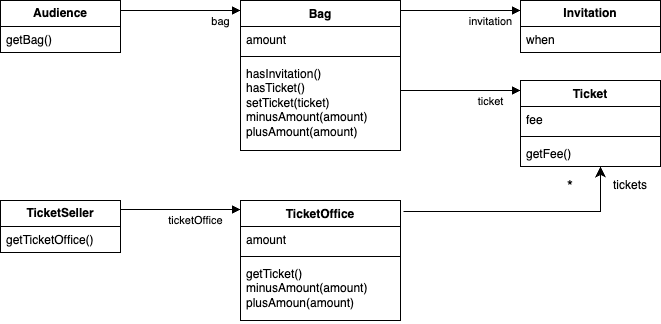

The diagram above was exported from draw.io. Its source (the exported page's mxGraphModel, read from the mxfile embedded in the PNG):
<mxGraphModel dx="1434" dy="771" grid="1" gridSize="10" guides="1" tooltips="1" connect="1" arrows="1" fold="1" page="1" pageScale="1" pageWidth="1200" pageHeight="1600" background="#FFFFFF" math="0" shadow="0">
  <root>
    <mxCell id="WIyWlLk6GJQsqaUBKTNV-0" />
    <mxCell id="WIyWlLk6GJQsqaUBKTNV-1" parent="WIyWlLk6GJQsqaUBKTNV-0" />
    <mxCell id="OtvP-jYltt3uAolecgK2-0" value="&lt;b&gt;Audience&lt;/b&gt;" style="swimlane;fontStyle=0;childLayout=stackLayout;horizontal=1;startSize=26;fillColor=none;horizontalStack=0;resizeParent=1;resizeParentMax=0;resizeLast=0;collapsible=1;marginBottom=0;whiteSpace=wrap;html=1;rounded=0;" vertex="1" parent="WIyWlLk6GJQsqaUBKTNV-1">
      <mxGeometry x="80" y="40" width="120" height="52" as="geometry" />
    </mxCell>
    <mxCell id="OtvP-jYltt3uAolecgK2-2" value="getBag()" style="text;strokeColor=none;fillColor=none;align=left;verticalAlign=top;spacingLeft=4;spacingRight=4;overflow=hidden;rotatable=0;points=[[0,0.5],[1,0.5]];portConstraint=eastwest;whiteSpace=wrap;html=1;rounded=0;" vertex="1" parent="OtvP-jYltt3uAolecgK2-0">
      <mxGeometry y="26" width="120" height="26" as="geometry" />
    </mxCell>
    <mxCell id="OtvP-jYltt3uAolecgK2-4" value="Bag&lt;br&gt;" style="swimlane;fontStyle=1;align=center;verticalAlign=top;childLayout=stackLayout;horizontal=1;startSize=26;horizontalStack=0;resizeParent=1;resizeParentMax=0;resizeLast=0;collapsible=1;marginBottom=0;whiteSpace=wrap;html=1;rounded=0;" vertex="1" parent="WIyWlLk6GJQsqaUBKTNV-1">
      <mxGeometry x="320" y="40" width="160" height="150" as="geometry" />
    </mxCell>
    <mxCell id="OtvP-jYltt3uAolecgK2-5" value="amount&lt;br&gt;" style="text;strokeColor=none;fillColor=none;align=left;verticalAlign=top;spacingLeft=4;spacingRight=4;overflow=hidden;rotatable=0;points=[[0,0.5],[1,0.5]];portConstraint=eastwest;whiteSpace=wrap;html=1;rounded=0;" vertex="1" parent="OtvP-jYltt3uAolecgK2-4">
      <mxGeometry y="26" width="160" height="26" as="geometry" />
    </mxCell>
    <mxCell id="OtvP-jYltt3uAolecgK2-6" value="" style="line;strokeWidth=1;fillColor=none;align=left;verticalAlign=middle;spacingTop=-1;spacingLeft=3;spacingRight=3;rotatable=0;labelPosition=right;points=[];portConstraint=eastwest;strokeColor=inherit;rounded=0;" vertex="1" parent="OtvP-jYltt3uAolecgK2-4">
      <mxGeometry y="52" width="160" height="8" as="geometry" />
    </mxCell>
    <mxCell id="OtvP-jYltt3uAolecgK2-7" value="hasInvitation()&lt;br&gt;hasTicket()&lt;br&gt;setTicket(ticket)&lt;br&gt;minusAmount(amount)&lt;br&gt;plusAmount(amount)" style="text;strokeColor=none;fillColor=none;align=left;verticalAlign=top;spacingLeft=4;spacingRight=4;overflow=hidden;rotatable=0;points=[[0,0.5],[1,0.5]];portConstraint=eastwest;whiteSpace=wrap;html=1;rounded=0;" vertex="1" parent="OtvP-jYltt3uAolecgK2-4">
      <mxGeometry y="60" width="160" height="90" as="geometry" />
    </mxCell>
    <mxCell id="OtvP-jYltt3uAolecgK2-8" value="&lt;b&gt;Invitation&lt;/b&gt;" style="swimlane;fontStyle=0;childLayout=stackLayout;horizontal=1;startSize=26;fillColor=none;horizontalStack=0;resizeParent=1;resizeParentMax=0;resizeLast=0;collapsible=1;marginBottom=0;whiteSpace=wrap;html=1;rounded=0;" vertex="1" parent="WIyWlLk6GJQsqaUBKTNV-1">
      <mxGeometry x="600" y="40" width="140" height="52" as="geometry" />
    </mxCell>
    <mxCell id="OtvP-jYltt3uAolecgK2-11" value="when" style="text;strokeColor=none;fillColor=none;align=left;verticalAlign=top;spacingLeft=4;spacingRight=4;overflow=hidden;rotatable=0;points=[[0,0.5],[1,0.5]];portConstraint=eastwest;whiteSpace=wrap;html=1;rounded=0;" vertex="1" parent="OtvP-jYltt3uAolecgK2-8">
      <mxGeometry y="26" width="140" height="26" as="geometry" />
    </mxCell>
    <mxCell id="OtvP-jYltt3uAolecgK2-12" value="Ticket" style="swimlane;fontStyle=1;align=center;verticalAlign=top;childLayout=stackLayout;horizontal=1;startSize=26;horizontalStack=0;resizeParent=1;resizeParentMax=0;resizeLast=0;collapsible=1;marginBottom=0;whiteSpace=wrap;html=1;rounded=0;" vertex="1" parent="WIyWlLk6GJQsqaUBKTNV-1">
      <mxGeometry x="600" y="120" width="140" height="86" as="geometry" />
    </mxCell>
    <mxCell id="OtvP-jYltt3uAolecgK2-13" value="fee" style="text;strokeColor=none;fillColor=none;align=left;verticalAlign=top;spacingLeft=4;spacingRight=4;overflow=hidden;rotatable=0;points=[[0,0.5],[1,0.5]];portConstraint=eastwest;whiteSpace=wrap;html=1;rounded=0;" vertex="1" parent="OtvP-jYltt3uAolecgK2-12">
      <mxGeometry y="26" width="140" height="26" as="geometry" />
    </mxCell>
    <mxCell id="OtvP-jYltt3uAolecgK2-14" value="" style="line;strokeWidth=1;fillColor=none;align=left;verticalAlign=middle;spacingTop=-1;spacingLeft=3;spacingRight=3;rotatable=0;labelPosition=right;points=[];portConstraint=eastwest;strokeColor=inherit;rounded=0;" vertex="1" parent="OtvP-jYltt3uAolecgK2-12">
      <mxGeometry y="52" width="140" height="8" as="geometry" />
    </mxCell>
    <mxCell id="OtvP-jYltt3uAolecgK2-15" value="getFee()" style="text;strokeColor=none;fillColor=none;align=left;verticalAlign=top;spacingLeft=4;spacingRight=4;overflow=hidden;rotatable=0;points=[[0,0.5],[1,0.5]];portConstraint=eastwest;whiteSpace=wrap;html=1;rounded=0;" vertex="1" parent="OtvP-jYltt3uAolecgK2-12">
      <mxGeometry y="60" width="140" height="26" as="geometry" />
    </mxCell>
    <mxCell id="OtvP-jYltt3uAolecgK2-16" value="bag" style="html=1;verticalAlign=bottom;endArrow=block;edgeStyle=elbowEdgeStyle;elbow=vertical;curved=0;rounded=0;" edge="1" parent="WIyWlLk6GJQsqaUBKTNV-1" target="OtvP-jYltt3uAolecgK2-4">
      <mxGeometry x="0.6667" y="-20" width="80" relative="1" as="geometry">
        <mxPoint x="200" y="50" as="sourcePoint" />
        <mxPoint x="280" y="50" as="targetPoint" />
        <mxPoint as="offset" />
      </mxGeometry>
    </mxCell>
    <mxCell id="OtvP-jYltt3uAolecgK2-19" value="invitation" style="html=1;verticalAlign=bottom;endArrow=block;edgeStyle=elbowEdgeStyle;elbow=vertical;curved=0;rounded=0;" edge="1" parent="WIyWlLk6GJQsqaUBKTNV-1">
      <mxGeometry x="0.5" y="-20" width="80" relative="1" as="geometry">
        <mxPoint x="480" y="50" as="sourcePoint" />
        <mxPoint x="600" y="50" as="targetPoint" />
        <mxPoint as="offset" />
      </mxGeometry>
    </mxCell>
    <mxCell id="OtvP-jYltt3uAolecgK2-20" value="ticket" style="html=1;verticalAlign=bottom;endArrow=block;edgeStyle=elbowEdgeStyle;elbow=vertical;curved=0;rounded=0;" edge="1" parent="WIyWlLk6GJQsqaUBKTNV-1">
      <mxGeometry x="0.5" y="-20" width="80" relative="1" as="geometry">
        <mxPoint x="480" y="130" as="sourcePoint" />
        <mxPoint x="600" y="130" as="targetPoint" />
        <mxPoint as="offset" />
      </mxGeometry>
    </mxCell>
    <mxCell id="OtvP-jYltt3uAolecgK2-21" value="&lt;b&gt;TicketSeller&lt;/b&gt;" style="swimlane;fontStyle=0;childLayout=stackLayout;horizontal=1;startSize=26;fillColor=none;horizontalStack=0;resizeParent=1;resizeParentMax=0;resizeLast=0;collapsible=1;marginBottom=0;whiteSpace=wrap;html=1;rounded=0;" vertex="1" parent="WIyWlLk6GJQsqaUBKTNV-1">
      <mxGeometry x="80" y="240" width="120" height="52" as="geometry" />
    </mxCell>
    <mxCell id="OtvP-jYltt3uAolecgK2-24" value="getTicketOffice()" style="text;strokeColor=none;fillColor=none;align=left;verticalAlign=top;spacingLeft=4;spacingRight=4;overflow=hidden;rotatable=0;points=[[0,0.5],[1,0.5]];portConstraint=eastwest;whiteSpace=wrap;html=1;rounded=0;" vertex="1" parent="OtvP-jYltt3uAolecgK2-21">
      <mxGeometry y="26" width="120" height="26" as="geometry" />
    </mxCell>
    <mxCell id="OtvP-jYltt3uAolecgK2-25" value="TicketOffice" style="swimlane;fontStyle=1;align=center;verticalAlign=top;childLayout=stackLayout;horizontal=1;startSize=26;horizontalStack=0;resizeParent=1;resizeParentMax=0;resizeLast=0;collapsible=1;marginBottom=0;whiteSpace=wrap;html=1;rounded=0;" vertex="1" parent="WIyWlLk6GJQsqaUBKTNV-1">
      <mxGeometry x="320" y="240" width="160" height="120" as="geometry" />
    </mxCell>
    <mxCell id="OtvP-jYltt3uAolecgK2-26" value="amount" style="text;strokeColor=none;fillColor=none;align=left;verticalAlign=top;spacingLeft=4;spacingRight=4;overflow=hidden;rotatable=0;points=[[0,0.5],[1,0.5]];portConstraint=eastwest;whiteSpace=wrap;html=1;rounded=0;" vertex="1" parent="OtvP-jYltt3uAolecgK2-25">
      <mxGeometry y="26" width="160" height="26" as="geometry" />
    </mxCell>
    <mxCell id="OtvP-jYltt3uAolecgK2-27" value="" style="line;strokeWidth=1;fillColor=none;align=left;verticalAlign=middle;spacingTop=-1;spacingLeft=3;spacingRight=3;rotatable=0;labelPosition=right;points=[];portConstraint=eastwest;strokeColor=inherit;rounded=0;" vertex="1" parent="OtvP-jYltt3uAolecgK2-25">
      <mxGeometry y="52" width="160" height="8" as="geometry" />
    </mxCell>
    <mxCell id="OtvP-jYltt3uAolecgK2-28" value="getTicket()&lt;br&gt;minusAmount(amount)&lt;br&gt;plusAmoun(amount)" style="text;strokeColor=none;fillColor=none;align=left;verticalAlign=top;spacingLeft=4;spacingRight=4;overflow=hidden;rotatable=0;points=[[0,0.5],[1,0.5]];portConstraint=eastwest;whiteSpace=wrap;html=1;rounded=0;" vertex="1" parent="OtvP-jYltt3uAolecgK2-25">
      <mxGeometry y="60" width="160" height="60" as="geometry" />
    </mxCell>
    <mxCell id="OtvP-jYltt3uAolecgK2-29" value="ticketOffice" style="html=1;verticalAlign=bottom;endArrow=block;edgeStyle=elbowEdgeStyle;elbow=vertical;curved=0;rounded=0;entryX=0;entryY=0.067;entryDx=0;entryDy=0;entryPerimeter=0;" edge="1" parent="WIyWlLk6GJQsqaUBKTNV-1" target="OtvP-jYltt3uAolecgK2-25">
      <mxGeometry x="0.25" y="-20" width="80" relative="1" as="geometry">
        <mxPoint x="200" y="250" as="sourcePoint" />
        <mxPoint x="280" y="250" as="targetPoint" />
        <mxPoint as="offset" />
      </mxGeometry>
    </mxCell>
    <mxCell id="OtvP-jYltt3uAolecgK2-32" value="" style="edgeStyle=orthogonalEdgeStyle;elbow=vertical;endArrow=classic;html=1;rounded=0;endSize=8;startSize=8;exitX=1.019;exitY=0.092;exitDx=0;exitDy=0;exitPerimeter=0;" edge="1" parent="WIyWlLk6GJQsqaUBKTNV-1" source="OtvP-jYltt3uAolecgK2-25">
      <mxGeometry width="50" height="50" relative="1" as="geometry">
        <mxPoint x="620" y="268" as="sourcePoint" />
        <mxPoint x="680" y="206" as="targetPoint" />
      </mxGeometry>
    </mxCell>
    <mxCell id="OtvP-jYltt3uAolecgK2-34" value="&lt;font style=&quot;font-size: 15px;&quot;&gt;*&lt;/font&gt;" style="text;html=1;strokeColor=none;fillColor=none;align=center;verticalAlign=middle;whiteSpace=wrap;rounded=0;" vertex="1" parent="WIyWlLk6GJQsqaUBKTNV-1">
      <mxGeometry x="620" y="210" width="60" height="30" as="geometry" />
    </mxCell>
    <mxCell id="OtvP-jYltt3uAolecgK2-35" value="tickets" style="text;html=1;strokeColor=none;fillColor=none;align=center;verticalAlign=middle;whiteSpace=wrap;rounded=0;" vertex="1" parent="WIyWlLk6GJQsqaUBKTNV-1">
      <mxGeometry x="680" y="210" width="60" height="30" as="geometry" />
    </mxCell>
  </root>
</mxGraphModel>